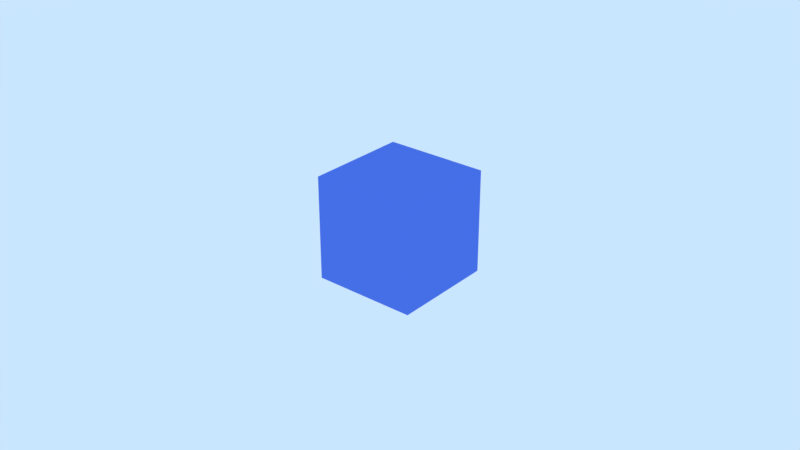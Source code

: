 # Source: lib_assets.blend  (saved by Blender 2.79.7; exported with 4.5.12 LTS)
import bpy
from mathutils import Matrix  # noqa: F401  (used for matrix-valued properties, if any)

bpy.ops.wm.read_factory_settings(use_empty=True)
scene = bpy.context.scene
scene.name = '_lib_asstets'

# ---- collections
col_collection_1 = bpy.data.collections.new('Collection 1'); scene.collection.children.link(col_collection_1)
col_collection_1.hide_render = True
col_collection_1.hide_viewport = True
col_collection_2 = bpy.data.collections.new('Collection 2'); scene.collection.children.link(col_collection_2)
col_collection_3 = bpy.data.collections.new('Collection 3'); scene.collection.children.link(col_collection_3)
col_collection_3.hide_render = True
col_collection_3.hide_viewport = True

# ---- materials (node trees are filled in below, after node groups)
mat_cube = bpy.data.materials.new('Cube')
mat_cube.alpha_threshold = 0.0
mat_cube.use_transparent_shadow = False
mat_cube.diffuse_color = (0.1, 0.2, 0.8, 1.0)
mat_cube.roughness = 0.5
mat_cube.line_color = (0.0, 0.0, 0.0, 1.0)
mat_material = bpy.data.materials.new('Material')
mat_material.alpha_threshold = 0.0
mat_material.use_transparent_shadow = False
mat_material.diffuse_color = (0.07657, 0.07657, 0.07657, 1.0)
mat_material.roughness = 0.5

# ---- material node trees

# ---- world
world_world = bpy.data.worlds.new('World'); scene.world = world_world
world_world.color = (0.5853, 0.7879, 1.0)
world_world.use_sun_shadow = False
world_world.sun_shadow_jitter_overblur = 0.0

# ---- meshes
me_cube_001 = bpy.data.meshes.new('Cube.001')
me_cube_001.from_pydata([(-0.9537, -0.2109, -1.268), (-0.9537, -0.2109, 1.268), (-0.9537, 0.2109, -1.268), (-0.9537, 0.2109, 1.268), (0.9537, -0.2109, -1.268), (0.9537, -0.2109, 1.268), (0.9537, 0.2109, -1.268), (0.9537, 0.2109, 1.268), (0.7157, -0.1868, 0.08228), (0.6298, -0.1868, 0.04672), (0.5943, -0.1868, -0.03913), (0.6298, -0.1868, -0.125), (0.7157, -0.1868, -0.1605), (0.8015, -0.1868, -0.125), (0.8371, -0.1868, -0.03913), (0.8015, -0.1868, 0.04672), (0.7157, -0.3107, 0.08228), (0.6298, -0.3107, 0.04672), (0.5943, -0.3107, -0.03913), (0.6298, -0.3107, -0.125), (0.7157, -0.3107, -0.1605), (0.8015, -0.3107, -0.125), (0.8371, -0.3107, -0.03913), (0.8015, -0.3107, 0.04672)], [], [(0, 1, 3, 2), (2, 3, 7, 6), (6, 7, 5, 4), (4, 5, 1, 0), (2, 6, 4, 0), (7, 3, 1, 5), (11, 10, 18, 19), (9, 8, 16, 17), (8, 15, 23, 16), (14, 13, 21, 22), (12, 11, 19, 20), (10, 9, 17, 18), (15, 14, 22, 23), (13, 12, 20, 21), (17, 16, 23, 22, 21, 20, 19, 18)])
me_cube_001.polygons.foreach_set('material_index', [0, 0, 0, 0, 0, 0, 1, 1, 1, 1, 1, 1, 1, 1, 1])
me_cube_001.materials.append(mat_cube)
me_cube_001.materials.append(mat_material)
me_cube_001.use_remesh_preserve_volume = False
me_cube_001.use_remesh_preserve_attributes = False
me_cube_001.use_mirror_vertex_groups = False
me_cube_001.update()
me_cube = bpy.data.meshes.new('Cube')
me_cube.from_pydata([(-1.0, -1.0, -1.0), (-1.0, -1.0, 1.0), (-1.0, 1.0, -1.0), (-1.0, 1.0, 1.0), (1.0, -1.0, -1.0), (1.0, -1.0, 1.0), (1.0, 1.0, -1.0), (1.0, 1.0, 1.0)], [], [(0, 1, 3, 2), (2, 3, 7, 6), (6, 7, 5, 4), (4, 5, 1, 0), (2, 6, 4, 0), (7, 3, 1, 5)])
me_cube.use_remesh_preserve_volume = False
me_cube.use_remesh_preserve_attributes = False
me_cube.use_mirror_vertex_groups = False
me_cube.update()
me_cube_002 = bpy.data.meshes.new('Cube.002')
me_cube_002.from_pydata([(-0.8241, -0.8241, -0.8241), (-0.8241, -0.8241, 0.8241), (-0.8241, 0.8241, -0.8241), (-0.8241, 0.8241, 0.8241), (0.8241, -0.8241, -0.8241), (0.8241, -0.8241, 0.8241), (0.8241, 0.8241, -0.8241), (0.8241, 0.8241, 0.8241)], [], [(0, 1, 3, 2), (2, 3, 7, 6), (6, 7, 5, 4), (4, 5, 1, 0), (2, 6, 4, 0), (7, 3, 1, 5)])
me_cube_002.materials.append(mat_cube)
me_cube_002.use_remesh_preserve_volume = False
me_cube_002.use_remesh_preserve_attributes = False
me_cube_002.use_mirror_vertex_groups = False
me_cube_002.update()
me_cube_003 = bpy.data.meshes.new('Cube.003')
me_cube_003.from_pydata([(-0.9915, -0.7, -0.7), (-0.9915, -0.7, 0.7), (-0.9915, 0.7, -0.7), (-0.9915, 0.7, 0.7), (0.9915, -0.7, -0.7), (0.9915, -0.7, 0.7), (0.9915, 0.7, -0.7), (0.9915, 0.7, 0.7)], [], [(0, 1, 3, 2), (2, 3, 7, 6), (6, 7, 5, 4), (4, 5, 1, 0), (2, 6, 4, 0), (7, 3, 1, 5)])
me_cube_003.use_remesh_preserve_volume = False
me_cube_003.use_remesh_preserve_attributes = False
me_cube_003.use_mirror_vertex_groups = False
me_cube_003.update()
me_cube_004 = bpy.data.meshes.new('Cube.004')
me_cube_004.from_pydata([(-0.9287, -0.6557, -0.6557), (-0.9287, -0.6557, 0.6557), (-0.9287, 0.6557, -0.6557), (-0.9287, 0.6557, 0.6557), (0.9287, -0.6557, -0.6557), (0.9287, -0.6557, 0.6557), (0.9287, 0.6557, -0.6557), (0.9287, 0.6557, 0.6557)], [], [(0, 1, 3, 2), (2, 3, 7, 6), (6, 7, 5, 4), (4, 5, 1, 0), (2, 6, 4, 0), (7, 3, 1, 5)])
me_cube_004.materials.append(mat_material)
me_cube_004.use_remesh_preserve_volume = False
me_cube_004.use_remesh_preserve_attributes = False
me_cube_004.use_mirror_vertex_groups = False
me_cube_004.update()

# ---- objects
ob_porta_mesh = bpy.data.objects.new('porta_mesh', me_cube_001)
ob_porta = bpy.data.objects.new('porta', me_cube)
ob_item = bpy.data.objects.new('item', me_cube_002)
ob_bau = bpy.data.objects.new('bau', me_cube_003)
ob_cube_004 = bpy.data.objects.new('Cube.004', me_cube_004)

# ---- transforms, parenting, visibility, modifiers, constraints
ob_porta_mesh.location = (0.0, 0.0, 0.0)
ob_porta_mesh.lineart.crease_threshold = 0.0
ob_porta.location = (0.0, 0.0, 0.0)
ob_porta.hide_render = True
ob_porta.display_type = 'WIRE'
ob_porta.lineart.crease_threshold = 0.0
ob_item.location = (0.0, 0.0, 0.0)
ob_item.scale = (0.3444, 0.3444, 0.3444)
ob_item.lineart.crease_threshold = 0.0
ob_bau.location = (0.0, 0.0, 0.0)
ob_bau.hide_render = True
ob_bau.display_type = 'WIRE'
ob_bau.lineart.crease_threshold = 0.0
ob_cube_004.parent = ob_bau
ob_cube_004.location = (0.0, 0.0, 0.0)
ob_cube_004.lineart.crease_threshold = 0.0

# ---- collection membership
col_collection_1.objects.link(ob_porta_mesh)
col_collection_1.objects.link(ob_porta)
col_collection_2.objects.link(ob_item)
col_collection_3.objects.link(ob_bau)
col_collection_3.objects.link(ob_cube_004)

# ---- scene / render settings (as saved in the file)
scene.frame_start = 1; scene.frame_end = 250; scene.frame_set(1)
scene.render.engine = 'BLENDER_EEVEE_NEXT'
scene.render.resolution_percentage = 50
scene.render.dither_intensity = 0.0
scene.cycles.use_denoising = False
scene.cycles.samples = 128
scene.cycles.sampling_pattern = 'TABULATED_SOBOL'
scene.cycles.use_adaptive_sampling = False
scene.cycles.use_light_tree = False
scene.view_settings.view_transform = 'Standard'
bpy.context.view_layer.update()

# ---- added for rendering (the .blend has no active camera): camera
cam_auto = bpy.data.cameras.new('AutoCamera')
cam_auto.lens = 50.0
cam_auto.sensor_width = 36.0
cam_auto.clip_end = 1000.0
ob_auto_camera = bpy.data.objects.new('AutoCamera', cam_auto)
scene.collection.objects.link(ob_auto_camera)
ob_auto_camera.location = (3.17676, -3.81211, 2.54141)
ob_auto_camera.rotation_euler = (1.09748, -7.21219e-08, 0.694738)
scene.camera = ob_auto_camera
bpy.context.view_layer.update()
